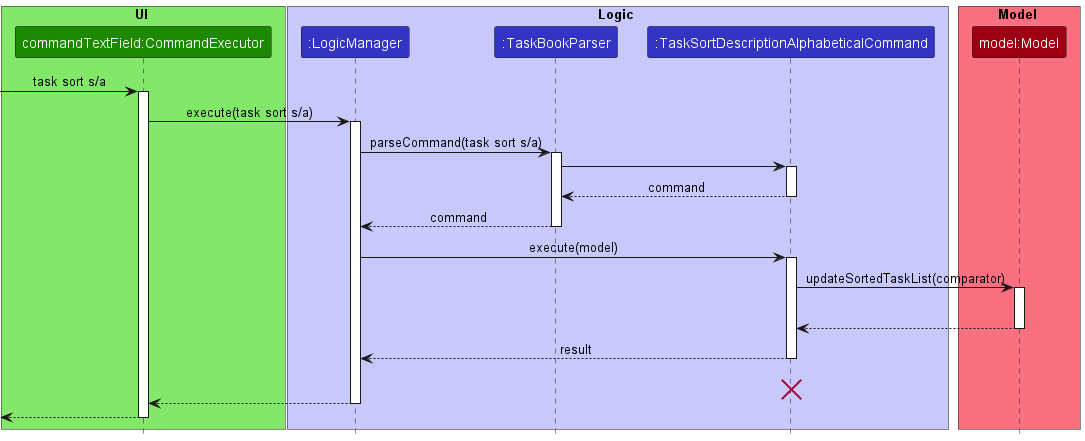

The diagram above was rendered by PlantUML. Its source (embedded in the PNG):
@startuml
!include style.puml

box UI UI_COLOR_T1
participant "commandTextField:CommandExecutor" as CommandExecutor UI_COLOR
end box

box Logic LOGIC_COLOR_T1
participant ":LogicManager" as LogicManager LOGIC_COLOR
participant ":TaskBookParser" as TaskBookParser LOGIC_COLOR
participant ":TaskSortDescriptionAlphabeticalCommand" as TaskSortCommand LOGIC_COLOR
end box

box Model MODEL_COLOR_T1
participant "model:Model" as Model MODEL_COLOR
end box

[-> CommandExecutor : task sort s/a
activate CommandExecutor

CommandExecutor -> LogicManager : execute(task sort s/a)
activate LogicManager

LogicManager -> TaskBookParser : parseCommand(task sort s/a)
activate TaskBookParser

TaskBookParser -> TaskSortCommand
activate TaskSortCommand

TaskSortCommand --> TaskBookParser : command
deactivate TaskSortCommand

TaskBookParser --> LogicManager : command
deactivate TaskBookParser

LogicManager -> TaskSortCommand : execute(model)
activate TaskSortCommand

TaskSortCommand -> Model : updateSortedTaskList(comparator)
activate Model
Model -[hidden]-> Model

Model --> TaskSortCommand
deactivate Model

TaskSortCommand --> LogicManager : result
deactivate TaskSortCommand
TaskSortCommand -[hidden]-> LogicManager : result
destroy TaskSortCommand

LogicManager --> CommandExecutor
deactivate LogicManager

[<-- CommandExecutor
deactivate CommandExecutor
@enduml